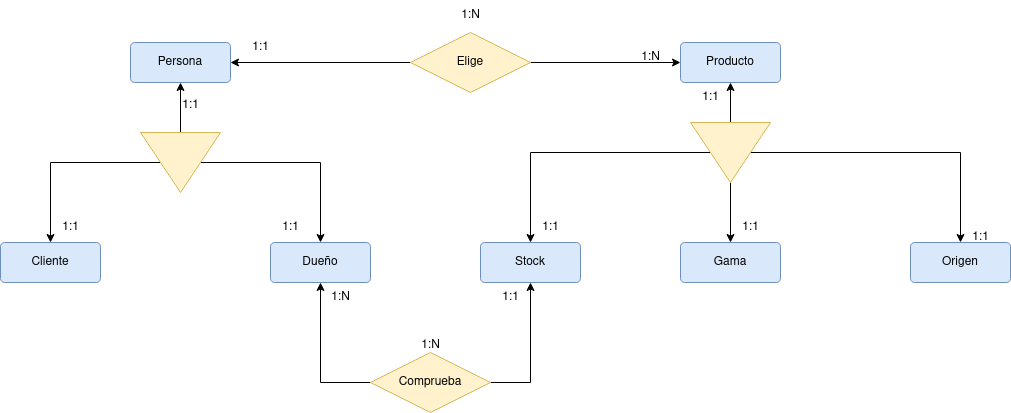

The diagram above was exported from draw.io. Its source (the exported page's mxGraphModel, read from the mxfile embedded in the PNG):
<mxGraphModel dx="1434" dy="773" grid="1" gridSize="10" guides="1" tooltips="1" connect="1" arrows="1" fold="1" page="1" pageScale="1" pageWidth="827" pageHeight="1169" math="0" shadow="0">
  <root>
    <mxCell id="0" />
    <mxCell id="1" parent="0" />
    <mxCell id="IUJWyucxkPVzizcetNiM-1" value="Cliente" style="rounded=1;arcSize=10;whiteSpace=wrap;html=1;align=center;fillColor=#dae8fc;strokeColor=#6c8ebf;" vertex="1" parent="1">
      <mxGeometry x="30" y="280" width="100" height="40" as="geometry" />
    </mxCell>
    <mxCell id="IUJWyucxkPVzizcetNiM-2" value="Persona" style="rounded=1;arcSize=10;whiteSpace=wrap;html=1;align=center;fillColor=#dae8fc;strokeColor=#6c8ebf;" vertex="1" parent="1">
      <mxGeometry x="160" y="80" width="100" height="40" as="geometry" />
    </mxCell>
    <mxCell id="IUJWyucxkPVzizcetNiM-3" value="Dueño" style="rounded=1;arcSize=10;whiteSpace=wrap;html=1;align=center;fillColor=#dae8fc;strokeColor=#6c8ebf;" vertex="1" parent="1">
      <mxGeometry x="300" y="280" width="100" height="40" as="geometry" />
    </mxCell>
    <mxCell id="IUJWyucxkPVzizcetNiM-4" value="Stock" style="rounded=1;arcSize=10;whiteSpace=wrap;html=1;align=center;fillColor=#dae8fc;strokeColor=#6c8ebf;" vertex="1" parent="1">
      <mxGeometry x="510" y="280" width="100" height="40" as="geometry" />
    </mxCell>
    <mxCell id="IUJWyucxkPVzizcetNiM-5" value="Gama" style="rounded=1;arcSize=10;whiteSpace=wrap;html=1;align=center;fillColor=#dae8fc;strokeColor=#6c8ebf;" vertex="1" parent="1">
      <mxGeometry x="710" y="280" width="100" height="40" as="geometry" />
    </mxCell>
    <mxCell id="IUJWyucxkPVzizcetNiM-6" value="Origen" style="rounded=1;arcSize=10;whiteSpace=wrap;html=1;align=center;fillColor=#dae8fc;strokeColor=#6c8ebf;" vertex="1" parent="1">
      <mxGeometry x="940" y="280" width="100" height="40" as="geometry" />
    </mxCell>
    <mxCell id="IUJWyucxkPVzizcetNiM-7" value="Producto" style="rounded=1;arcSize=10;whiteSpace=wrap;html=1;align=center;fillColor=#dae8fc;strokeColor=#6c8ebf;" vertex="1" parent="1">
      <mxGeometry x="710" y="80" width="100" height="40" as="geometry" />
    </mxCell>
    <mxCell id="IUJWyucxkPVzizcetNiM-9" style="edgeStyle=orthogonalEdgeStyle;rounded=0;orthogonalLoop=1;jettySize=auto;html=1;" edge="1" parent="1" source="IUJWyucxkPVzizcetNiM-8" target="IUJWyucxkPVzizcetNiM-2">
      <mxGeometry relative="1" as="geometry" />
    </mxCell>
    <mxCell id="IUJWyucxkPVzizcetNiM-10" style="edgeStyle=orthogonalEdgeStyle;rounded=0;orthogonalLoop=1;jettySize=auto;html=1;exitX=0.5;exitY=0;exitDx=0;exitDy=0;entryX=0.5;entryY=0;entryDx=0;entryDy=0;" edge="1" parent="1" source="IUJWyucxkPVzizcetNiM-8" target="IUJWyucxkPVzizcetNiM-3">
      <mxGeometry relative="1" as="geometry" />
    </mxCell>
    <mxCell id="IUJWyucxkPVzizcetNiM-11" style="edgeStyle=orthogonalEdgeStyle;rounded=0;orthogonalLoop=1;jettySize=auto;html=1;exitX=0.5;exitY=1;exitDx=0;exitDy=0;entryX=0.5;entryY=0;entryDx=0;entryDy=0;" edge="1" parent="1" source="IUJWyucxkPVzizcetNiM-8" target="IUJWyucxkPVzizcetNiM-1">
      <mxGeometry relative="1" as="geometry" />
    </mxCell>
    <mxCell id="IUJWyucxkPVzizcetNiM-8" value="" style="triangle;whiteSpace=wrap;html=1;rotation=90;fillColor=#fff2cc;strokeColor=#d6b656;" vertex="1" parent="1">
      <mxGeometry x="180" y="160" width="60" height="80" as="geometry" />
    </mxCell>
    <mxCell id="IUJWyucxkPVzizcetNiM-13" style="edgeStyle=orthogonalEdgeStyle;rounded=0;orthogonalLoop=1;jettySize=auto;html=1;" edge="1" parent="1" source="IUJWyucxkPVzizcetNiM-12" target="IUJWyucxkPVzizcetNiM-5">
      <mxGeometry relative="1" as="geometry" />
    </mxCell>
    <mxCell id="IUJWyucxkPVzizcetNiM-14" style="edgeStyle=orthogonalEdgeStyle;rounded=0;orthogonalLoop=1;jettySize=auto;html=1;" edge="1" parent="1" source="IUJWyucxkPVzizcetNiM-12" target="IUJWyucxkPVzizcetNiM-7">
      <mxGeometry relative="1" as="geometry" />
    </mxCell>
    <mxCell id="IUJWyucxkPVzizcetNiM-15" style="edgeStyle=orthogonalEdgeStyle;rounded=0;orthogonalLoop=1;jettySize=auto;html=1;exitX=0.5;exitY=0;exitDx=0;exitDy=0;entryX=0.5;entryY=0;entryDx=0;entryDy=0;" edge="1" parent="1" source="IUJWyucxkPVzizcetNiM-12" target="IUJWyucxkPVzizcetNiM-6">
      <mxGeometry relative="1" as="geometry" />
    </mxCell>
    <mxCell id="IUJWyucxkPVzizcetNiM-16" style="edgeStyle=orthogonalEdgeStyle;rounded=0;orthogonalLoop=1;jettySize=auto;html=1;exitX=0.5;exitY=1;exitDx=0;exitDy=0;entryX=0.5;entryY=0;entryDx=0;entryDy=0;" edge="1" parent="1" source="IUJWyucxkPVzizcetNiM-12" target="IUJWyucxkPVzizcetNiM-4">
      <mxGeometry relative="1" as="geometry" />
    </mxCell>
    <mxCell id="IUJWyucxkPVzizcetNiM-12" value="" style="triangle;whiteSpace=wrap;html=1;rotation=90;fillColor=#fff2cc;strokeColor=#d6b656;" vertex="1" parent="1">
      <mxGeometry x="730" y="150" width="60" height="80" as="geometry" />
    </mxCell>
    <mxCell id="IUJWyucxkPVzizcetNiM-18" style="edgeStyle=orthogonalEdgeStyle;rounded=0;orthogonalLoop=1;jettySize=auto;html=1;entryX=0.5;entryY=1;entryDx=0;entryDy=0;exitX=0;exitY=0.5;exitDx=0;exitDy=0;" edge="1" parent="1" source="IUJWyucxkPVzizcetNiM-17" target="IUJWyucxkPVzizcetNiM-3">
      <mxGeometry relative="1" as="geometry" />
    </mxCell>
    <mxCell id="IUJWyucxkPVzizcetNiM-19" style="edgeStyle=orthogonalEdgeStyle;rounded=0;orthogonalLoop=1;jettySize=auto;html=1;entryX=0.5;entryY=1;entryDx=0;entryDy=0;exitX=1;exitY=0.5;exitDx=0;exitDy=0;" edge="1" parent="1" source="IUJWyucxkPVzizcetNiM-17" target="IUJWyucxkPVzizcetNiM-4">
      <mxGeometry relative="1" as="geometry" />
    </mxCell>
    <mxCell id="IUJWyucxkPVzizcetNiM-17" value="Comprueba" style="shape=rhombus;perimeter=rhombusPerimeter;whiteSpace=wrap;html=1;align=center;fillColor=#fff2cc;strokeColor=#d6b656;" vertex="1" parent="1">
      <mxGeometry x="400" y="390" width="120" height="60" as="geometry" />
    </mxCell>
    <mxCell id="IUJWyucxkPVzizcetNiM-21" style="edgeStyle=orthogonalEdgeStyle;rounded=0;orthogonalLoop=1;jettySize=auto;html=1;" edge="1" parent="1" source="IUJWyucxkPVzizcetNiM-20" target="IUJWyucxkPVzizcetNiM-7">
      <mxGeometry relative="1" as="geometry" />
    </mxCell>
    <mxCell id="IUJWyucxkPVzizcetNiM-22" style="edgeStyle=orthogonalEdgeStyle;rounded=0;orthogonalLoop=1;jettySize=auto;html=1;exitX=0;exitY=0.5;exitDx=0;exitDy=0;entryX=1;entryY=0.5;entryDx=0;entryDy=0;" edge="1" parent="1" source="IUJWyucxkPVzizcetNiM-20" target="IUJWyucxkPVzizcetNiM-2">
      <mxGeometry relative="1" as="geometry" />
    </mxCell>
    <mxCell id="IUJWyucxkPVzizcetNiM-20" value="Elige" style="shape=rhombus;perimeter=rhombusPerimeter;whiteSpace=wrap;html=1;align=center;fillColor=#fff2cc;strokeColor=#d6b656;" vertex="1" parent="1">
      <mxGeometry x="440" y="70" width="120" height="60" as="geometry" />
    </mxCell>
    <mxCell id="IUJWyucxkPVzizcetNiM-23" value="1:N" style="text;html=1;align=center;verticalAlign=middle;resizable=0;points=[];autosize=1;strokeColor=none;fillColor=none;" vertex="1" parent="1">
      <mxGeometry x="660" y="80" width="40" height="30" as="geometry" />
    </mxCell>
    <mxCell id="IUJWyucxkPVzizcetNiM-24" value="1:1" style="text;html=1;align=center;verticalAlign=middle;resizable=0;points=[];autosize=1;strokeColor=none;fillColor=none;" vertex="1" parent="1">
      <mxGeometry x="270" y="70" width="40" height="30" as="geometry" />
    </mxCell>
    <mxCell id="IUJWyucxkPVzizcetNiM-26" value="1:N" style="text;html=1;align=center;verticalAlign=middle;resizable=0;points=[];autosize=1;strokeColor=none;fillColor=none;" vertex="1" parent="1">
      <mxGeometry x="480" y="38" width="40" height="30" as="geometry" />
    </mxCell>
    <mxCell id="IUJWyucxkPVzizcetNiM-27" value="1:1" style="text;html=1;align=center;verticalAlign=middle;resizable=0;points=[];autosize=1;strokeColor=none;fillColor=none;" vertex="1" parent="1">
      <mxGeometry x="200" y="128" width="40" height="30" as="geometry" />
    </mxCell>
    <mxCell id="IUJWyucxkPVzizcetNiM-28" value="1:1" style="text;html=1;align=center;verticalAlign=middle;resizable=0;points=[];autosize=1;strokeColor=none;fillColor=none;" vertex="1" parent="1">
      <mxGeometry x="80" y="250" width="40" height="30" as="geometry" />
    </mxCell>
    <mxCell id="IUJWyucxkPVzizcetNiM-29" value="1:1" style="text;html=1;align=center;verticalAlign=middle;resizable=0;points=[];autosize=1;strokeColor=none;fillColor=none;" vertex="1" parent="1">
      <mxGeometry x="300" y="250" width="40" height="30" as="geometry" />
    </mxCell>
    <mxCell id="IUJWyucxkPVzizcetNiM-30" value="1:1" style="text;html=1;align=center;verticalAlign=middle;resizable=0;points=[];autosize=1;strokeColor=none;fillColor=none;" vertex="1" parent="1">
      <mxGeometry x="520" y="320" width="40" height="30" as="geometry" />
    </mxCell>
    <mxCell id="IUJWyucxkPVzizcetNiM-31" value="1:N" style="text;html=1;align=center;verticalAlign=middle;resizable=0;points=[];autosize=1;strokeColor=none;fillColor=none;" vertex="1" parent="1">
      <mxGeometry x="350" y="320" width="40" height="30" as="geometry" />
    </mxCell>
    <mxCell id="IUJWyucxkPVzizcetNiM-32" value="1:N" style="text;html=1;align=center;verticalAlign=middle;resizable=0;points=[];autosize=1;strokeColor=none;fillColor=none;" vertex="1" parent="1">
      <mxGeometry x="440" y="368" width="40" height="30" as="geometry" />
    </mxCell>
    <mxCell id="IUJWyucxkPVzizcetNiM-33" value="1:1" style="text;html=1;align=center;verticalAlign=middle;resizable=0;points=[];autosize=1;strokeColor=none;fillColor=none;" vertex="1" parent="1">
      <mxGeometry x="760" y="250" width="40" height="30" as="geometry" />
    </mxCell>
    <mxCell id="IUJWyucxkPVzizcetNiM-34" value="1:1" style="text;html=1;align=center;verticalAlign=middle;resizable=0;points=[];autosize=1;strokeColor=none;fillColor=none;" vertex="1" parent="1">
      <mxGeometry x="560" y="250" width="40" height="30" as="geometry" />
    </mxCell>
    <mxCell id="IUJWyucxkPVzizcetNiM-35" value="1:1" style="text;html=1;align=center;verticalAlign=middle;resizable=0;points=[];autosize=1;strokeColor=none;fillColor=none;" vertex="1" parent="1">
      <mxGeometry x="720" y="120" width="40" height="30" as="geometry" />
    </mxCell>
    <mxCell id="IUJWyucxkPVzizcetNiM-36" value="1:1" style="text;html=1;align=center;verticalAlign=middle;resizable=0;points=[];autosize=1;strokeColor=none;fillColor=none;" vertex="1" parent="1">
      <mxGeometry x="990" y="260" width="40" height="30" as="geometry" />
    </mxCell>
  </root>
</mxGraphModel>